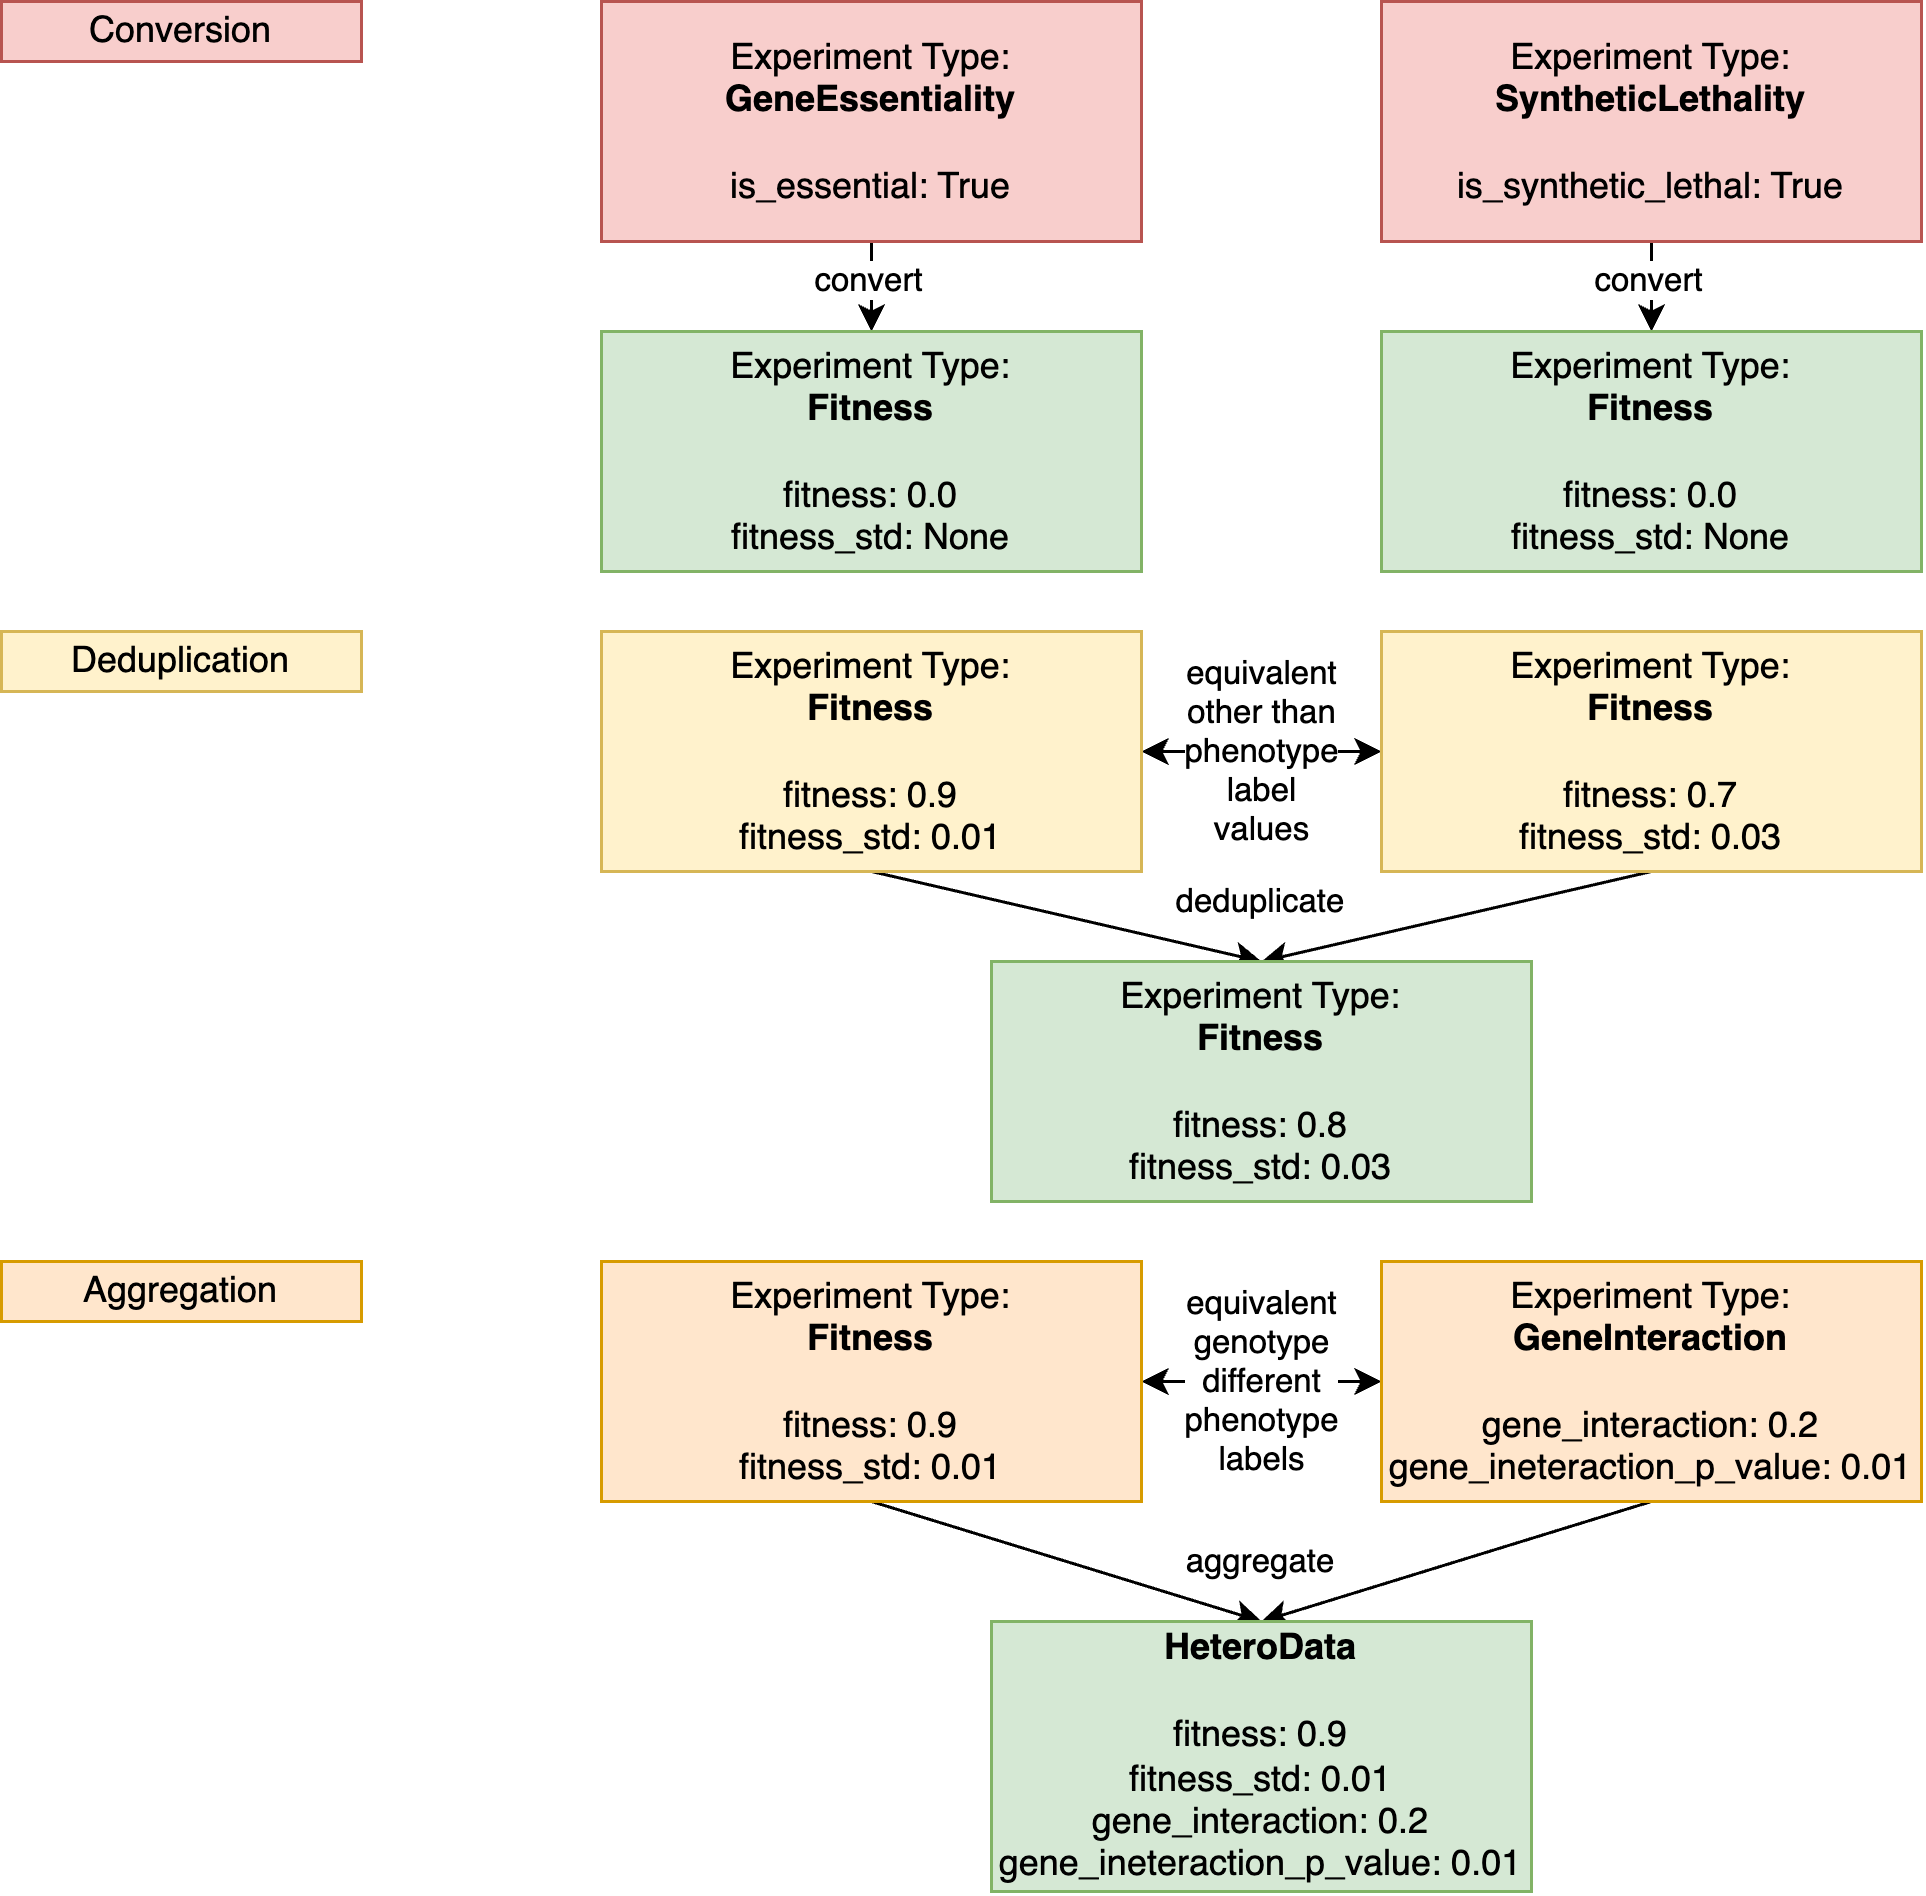

The diagram above was exported from draw.io. Its source (the exported page's mxGraphModel, read from the mxfile embedded in the PNG):
<mxGraphModel dx="737" dy="939" grid="1" gridSize="10" guides="1" tooltips="1" connect="1" arrows="1" fold="1" page="1" pageScale="1" pageWidth="850" pageHeight="1100" math="0" shadow="0">
  <root>
    <mxCell id="0" />
    <mxCell id="1" parent="0" />
    <mxCell id="23" value="&lt;font style=&quot;font-size: 11px;&quot;&gt;deduplicate&lt;/font&gt;" style="rounded=0;whiteSpace=wrap;html=1;strokeColor=none;" parent="1" vertex="1">
      <mxGeometry x="370" y="350" width="120" height="20" as="geometry" />
    </mxCell>
    <mxCell id="2" value="Conversion" style="rounded=0;whiteSpace=wrap;html=1;fillColor=#f8cecc;strokeColor=#b85450;" parent="1" vertex="1">
      <mxGeometry x="10" y="60" width="120" height="20" as="geometry" />
    </mxCell>
    <mxCell id="8" style="edgeStyle=none;html=1;exitX=0.5;exitY=1;exitDx=0;exitDy=0;entryX=0.5;entryY=0;entryDx=0;entryDy=0;" parent="1" source="6" target="7" edge="1">
      <mxGeometry relative="1" as="geometry" />
    </mxCell>
    <mxCell id="9" value="convert" style="edgeLabel;html=1;align=center;verticalAlign=middle;resizable=0;points=[];" parent="8" vertex="1" connectable="0">
      <mxGeometry x="0.0457" y="-1" relative="1" as="geometry">
        <mxPoint y="-3" as="offset" />
      </mxGeometry>
    </mxCell>
    <mxCell id="6" value="Experiment Type: &lt;b&gt;GeneEssentiality&lt;/b&gt;&lt;br&gt;&lt;br&gt;is_essential: True" style="rounded=0;whiteSpace=wrap;html=1;fillColor=#f8cecc;strokeColor=#b85450;" parent="1" vertex="1">
      <mxGeometry x="210" y="60" width="180" height="80" as="geometry" />
    </mxCell>
    <mxCell id="7" value="Experiment Type: &lt;br&gt;&lt;b&gt;Fitness&lt;/b&gt;&lt;br&gt;&lt;br&gt;fitness: 0.0&lt;br&gt;fitness_std: None" style="rounded=0;whiteSpace=wrap;html=1;fillColor=#d5e8d4;strokeColor=#82b366;" parent="1" vertex="1">
      <mxGeometry x="210" y="170" width="180" height="80" as="geometry" />
    </mxCell>
    <mxCell id="11" value="Deduplication" style="rounded=0;whiteSpace=wrap;html=1;fillColor=#fff2cc;strokeColor=#d6b656;" parent="1" vertex="1">
      <mxGeometry x="10" y="270" width="120" height="20" as="geometry" />
    </mxCell>
    <mxCell id="17" style="edgeStyle=none;html=1;exitX=0.5;exitY=1;exitDx=0;exitDy=0;entryX=0.5;entryY=0;entryDx=0;entryDy=0;startArrow=none;startFill=0;" parent="1" source="14" target="16" edge="1">
      <mxGeometry relative="1" as="geometry" />
    </mxCell>
    <mxCell id="20" style="edgeStyle=none;html=1;exitX=1;exitY=0.5;exitDx=0;exitDy=0;entryX=0;entryY=0.5;entryDx=0;entryDy=0;startArrow=classic;startFill=1;" parent="1" source="14" target="15" edge="1">
      <mxGeometry relative="1" as="geometry" />
    </mxCell>
    <mxCell id="22" value="equivalent &lt;br&gt;other than &lt;br&gt;phenotype &lt;br&gt;label&lt;br&gt;values" style="edgeLabel;html=1;align=center;verticalAlign=middle;resizable=0;points=[];" parent="20" vertex="1" connectable="0">
      <mxGeometry x="0.1393" y="2" relative="1" as="geometry">
        <mxPoint x="-6" y="2" as="offset" />
      </mxGeometry>
    </mxCell>
    <mxCell id="14" value="Experiment Type: &lt;br&gt;&lt;b&gt;Fitness&lt;/b&gt;&lt;br&gt;&lt;br&gt;fitness: 0.9&lt;br&gt;fitness_std: 0.01" style="rounded=0;whiteSpace=wrap;html=1;fillColor=#fff2cc;strokeColor=#d6b656;" parent="1" vertex="1">
      <mxGeometry x="210" y="270" width="180" height="80" as="geometry" />
    </mxCell>
    <mxCell id="19" style="edgeStyle=none;html=1;exitX=0.5;exitY=1;exitDx=0;exitDy=0;entryX=0.5;entryY=0;entryDx=0;entryDy=0;startArrow=none;startFill=0;" parent="1" source="15" target="16" edge="1">
      <mxGeometry relative="1" as="geometry" />
    </mxCell>
    <mxCell id="15" value="Experiment Type: &lt;br&gt;&lt;b&gt;Fitness&lt;/b&gt;&lt;br&gt;&lt;br&gt;fitness: 0.7&lt;br&gt;fitness_std: 0.03" style="rounded=0;whiteSpace=wrap;html=1;fillColor=#fff2cc;strokeColor=#d6b656;" parent="1" vertex="1">
      <mxGeometry x="470" y="270" width="180" height="80" as="geometry" />
    </mxCell>
    <mxCell id="16" value="Experiment Type: &lt;br&gt;&lt;b&gt;Fitness&lt;/b&gt;&lt;br&gt;&lt;br&gt;fitness: 0.8&lt;br&gt;fitness_std: 0.03" style="rounded=0;whiteSpace=wrap;html=1;fillColor=#d5e8d4;strokeColor=#82b366;" parent="1" vertex="1">
      <mxGeometry x="340" y="380" width="180" height="80" as="geometry" />
    </mxCell>
    <mxCell id="24" value="Aggregation" style="rounded=0;whiteSpace=wrap;html=1;fillColor=#ffe6cc;strokeColor=#d79b00;" parent="1" vertex="1">
      <mxGeometry x="10" y="480" width="120" height="20" as="geometry" />
    </mxCell>
    <mxCell id="27" value="&lt;font style=&quot;font-size: 11px;&quot;&gt;aggregate&lt;/font&gt;" style="rounded=0;whiteSpace=wrap;html=1;strokeColor=none;" parent="1" vertex="1">
      <mxGeometry x="370" y="570" width="120" height="20" as="geometry" />
    </mxCell>
    <mxCell id="28" style="edgeStyle=none;html=1;exitX=0.5;exitY=1;exitDx=0;exitDy=0;entryX=0.5;entryY=0;entryDx=0;entryDy=0;startArrow=none;startFill=0;" parent="1" source="31" target="34" edge="1">
      <mxGeometry relative="1" as="geometry" />
    </mxCell>
    <mxCell id="29" style="edgeStyle=none;html=1;exitX=1;exitY=0.5;exitDx=0;exitDy=0;entryX=0;entryY=0.5;entryDx=0;entryDy=0;startArrow=classic;startFill=1;" parent="1" source="31" target="33" edge="1">
      <mxGeometry relative="1" as="geometry" />
    </mxCell>
    <mxCell id="30" value="equivalent &lt;br&gt;genotype&lt;br&gt;different&lt;br&gt;phenotype&lt;br&gt;labels" style="edgeLabel;html=1;align=center;verticalAlign=middle;resizable=0;points=[];" parent="29" vertex="1" connectable="0">
      <mxGeometry x="0.1393" y="2" relative="1" as="geometry">
        <mxPoint x="-6" y="2" as="offset" />
      </mxGeometry>
    </mxCell>
    <mxCell id="31" value="Experiment Type: &lt;br&gt;&lt;b&gt;Fitness&lt;/b&gt;&lt;br&gt;&lt;br&gt;fitness: 0.9&lt;br&gt;fitness_std: 0.01" style="rounded=0;whiteSpace=wrap;html=1;fillColor=#ffe6cc;strokeColor=#d79b00;" parent="1" vertex="1">
      <mxGeometry x="210" y="480" width="180" height="80" as="geometry" />
    </mxCell>
    <mxCell id="32" style="edgeStyle=none;html=1;exitX=0.5;exitY=1;exitDx=0;exitDy=0;entryX=0.5;entryY=0;entryDx=0;entryDy=0;startArrow=none;startFill=0;" parent="1" source="33" target="34" edge="1">
      <mxGeometry relative="1" as="geometry" />
    </mxCell>
    <mxCell id="33" value="Experiment Type: &lt;br&gt;&lt;b&gt;GeneInteraction&lt;/b&gt;&lt;br&gt;&lt;br&gt;gene_interaction: 0.2&lt;br&gt;gene_ineteraction_p_value: 0.01" style="rounded=0;whiteSpace=wrap;html=1;fillColor=#ffe6cc;strokeColor=#d79b00;" parent="1" vertex="1">
      <mxGeometry x="470" y="480" width="180" height="80" as="geometry" />
    </mxCell>
    <mxCell id="34" value="&lt;b&gt;HeteroData&lt;/b&gt;&lt;br style=&quot;border-color: var(--border-color);&quot;&gt;&lt;br style=&quot;border-color: var(--border-color);&quot;&gt;fitness: 0.9&lt;br style=&quot;border-color: var(--border-color);&quot;&gt;fitness_std: 0.01&lt;br&gt;gene_interaction: 0.2&lt;br style=&quot;border-color: var(--border-color);&quot;&gt;gene_ineteraction_p_value: 0.01" style="rounded=0;whiteSpace=wrap;html=1;fillColor=#d5e8d4;strokeColor=#82b366;" parent="1" vertex="1">
      <mxGeometry x="340" y="600" width="180" height="90" as="geometry" />
    </mxCell>
    <mxCell id="35" style="edgeStyle=none;html=1;exitX=0.5;exitY=1;exitDx=0;exitDy=0;entryX=0.5;entryY=0;entryDx=0;entryDy=0;" edge="1" parent="1" source="37" target="38">
      <mxGeometry relative="1" as="geometry" />
    </mxCell>
    <mxCell id="36" value="convert" style="edgeLabel;html=1;align=center;verticalAlign=middle;resizable=0;points=[];" vertex="1" connectable="0" parent="35">
      <mxGeometry x="0.0457" y="-1" relative="1" as="geometry">
        <mxPoint y="-3" as="offset" />
      </mxGeometry>
    </mxCell>
    <mxCell id="37" value="Experiment Type: &lt;b&gt;SyntheticLethality&lt;/b&gt;&lt;br&gt;&lt;br&gt;is_synthetic_lethal: True" style="rounded=0;whiteSpace=wrap;html=1;fillColor=#f8cecc;strokeColor=#b85450;" vertex="1" parent="1">
      <mxGeometry x="470" y="60" width="180" height="80" as="geometry" />
    </mxCell>
    <mxCell id="38" value="Experiment Type: &lt;br&gt;&lt;b&gt;Fitness&lt;/b&gt;&lt;br&gt;&lt;br&gt;fitness: 0.0&lt;br&gt;fitness_std: None" style="rounded=0;whiteSpace=wrap;html=1;fillColor=#d5e8d4;strokeColor=#82b366;" vertex="1" parent="1">
      <mxGeometry x="470" y="170" width="180" height="80" as="geometry" />
    </mxCell>
  </root>
</mxGraphModel>